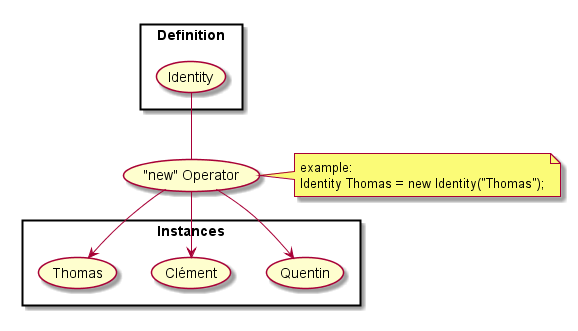

The diagram above was rendered by PlantUML. Its source (embedded in the PNG):
@startuml
rectangle Definition{
     (Identity)
}
(Identity) -- ("new" Operator)
note right
example:
Identity Thomas = new Identity("Thomas");
endnote
rectangle Instances{
	("new" Operator) --> (Quentin)
	("new" Operator)--> (Clément)
	("new" Operator) --> (Thomas)

}

@enduml